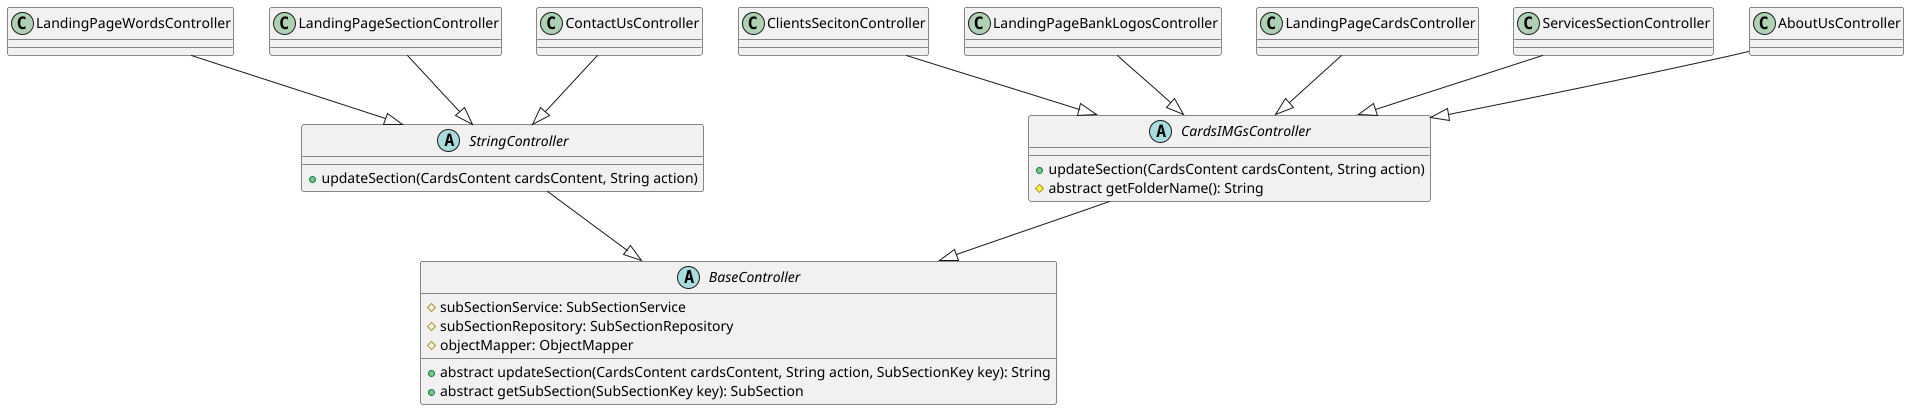

The diagram above was rendered by PlantUML. Its source (embedded in the PNG):
@startuml

abstract class BaseController {
    #subSectionService: SubSectionService
    #subSectionRepository: SubSectionRepository
    #objectMapper: ObjectMapper

    + abstract updateSection(CardsContent cardsContent, String action, SubSectionKey key): String
    + abstract getSubSection(SubSectionKey key): SubSection
}

abstract class StringController {
    + updateSection(CardsContent cardsContent, String action)
}

abstract class CardsIMGsController {
    + updateSection(CardsContent cardsContent, String action)
    # abstract getFolderName(): String
}

StringController --|> BaseController
CardsIMGsController --|> BaseController

LandingPageWordsController --|> StringController
LandingPageSectionController --|> StringController
ContactUsController --|> StringController

ClientsSecitonController --|> CardsIMGsController
LandingPageBankLogosController --|> CardsIMGsController
LandingPageCardsController --|> CardsIMGsController
ServicesSectionController --|> CardsIMGsController
AboutUsController --|> CardsIMGsController

@enduml